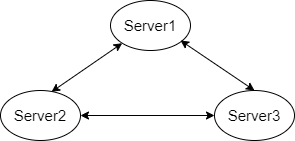

The diagram above was exported from draw.io. Its source (the exported page's mxGraphModel, read from the mxfile embedded in the PNG):
<mxGraphModel dx="1209" dy="788" grid="1" gridSize="10" guides="1" tooltips="1" connect="1" arrows="1" fold="1" page="1" pageScale="1" pageWidth="827" pageHeight="1169" math="0" shadow="0">
  <root>
    <mxCell id="0" />
    <mxCell id="1" parent="0" />
    <mxCell id="GaqVHVz-Jec2eq6DpOaH-1" value="&lt;font style=&quot;font-size: 15px;&quot;&gt;Server1&lt;/font&gt;" style="ellipse;whiteSpace=wrap;html=1;" vertex="1" parent="1">
      <mxGeometry x="270" y="80" width="80" height="50" as="geometry" />
    </mxCell>
    <mxCell id="GaqVHVz-Jec2eq6DpOaH-2" value="&lt;font style=&quot;font-size: 15px;&quot;&gt;Server3&lt;/font&gt;" style="ellipse;whiteSpace=wrap;html=1;" vertex="1" parent="1">
      <mxGeometry x="374" y="170" width="80" height="50" as="geometry" />
    </mxCell>
    <mxCell id="GaqVHVz-Jec2eq6DpOaH-3" value="&lt;font style=&quot;font-size: 15px;&quot;&gt;Server2&lt;/font&gt;" style="ellipse;whiteSpace=wrap;html=1;" vertex="1" parent="1">
      <mxGeometry x="160" y="170" width="80" height="50" as="geometry" />
    </mxCell>
    <mxCell id="GaqVHVz-Jec2eq6DpOaH-5" value="" style="endArrow=classic;startArrow=classic;html=1;rounded=0;fontSize=15;exitX=0.638;exitY=0.027;exitDx=0;exitDy=0;exitPerimeter=0;entryX=0;entryY=1;entryDx=0;entryDy=0;" edge="1" parent="1" source="GaqVHVz-Jec2eq6DpOaH-3" target="GaqVHVz-Jec2eq6DpOaH-1">
      <mxGeometry width="50" height="50" relative="1" as="geometry">
        <mxPoint x="230" y="170" as="sourcePoint" />
        <mxPoint x="280" y="120" as="targetPoint" />
      </mxGeometry>
    </mxCell>
    <mxCell id="GaqVHVz-Jec2eq6DpOaH-6" value="" style="endArrow=classic;startArrow=classic;html=1;rounded=0;fontSize=15;entryX=0;entryY=0.5;entryDx=0;entryDy=0;" edge="1" parent="1" source="GaqVHVz-Jec2eq6DpOaH-3" target="GaqVHVz-Jec2eq6DpOaH-2">
      <mxGeometry width="50" height="50" relative="1" as="geometry">
        <mxPoint x="240" y="245" as="sourcePoint" />
        <mxPoint x="310.71067811865476" y="195" as="targetPoint" />
      </mxGeometry>
    </mxCell>
    <mxCell id="GaqVHVz-Jec2eq6DpOaH-7" value="" style="endArrow=classic;startArrow=classic;html=1;rounded=0;fontSize=15;entryX=0.5;entryY=0;entryDx=0;entryDy=0;" edge="1" parent="1" target="GaqVHVz-Jec2eq6DpOaH-2">
      <mxGeometry width="50" height="50" relative="1" as="geometry">
        <mxPoint x="340" y="120" as="sourcePoint" />
        <mxPoint x="390" y="70" as="targetPoint" />
      </mxGeometry>
    </mxCell>
  </root>
</mxGraphModel>